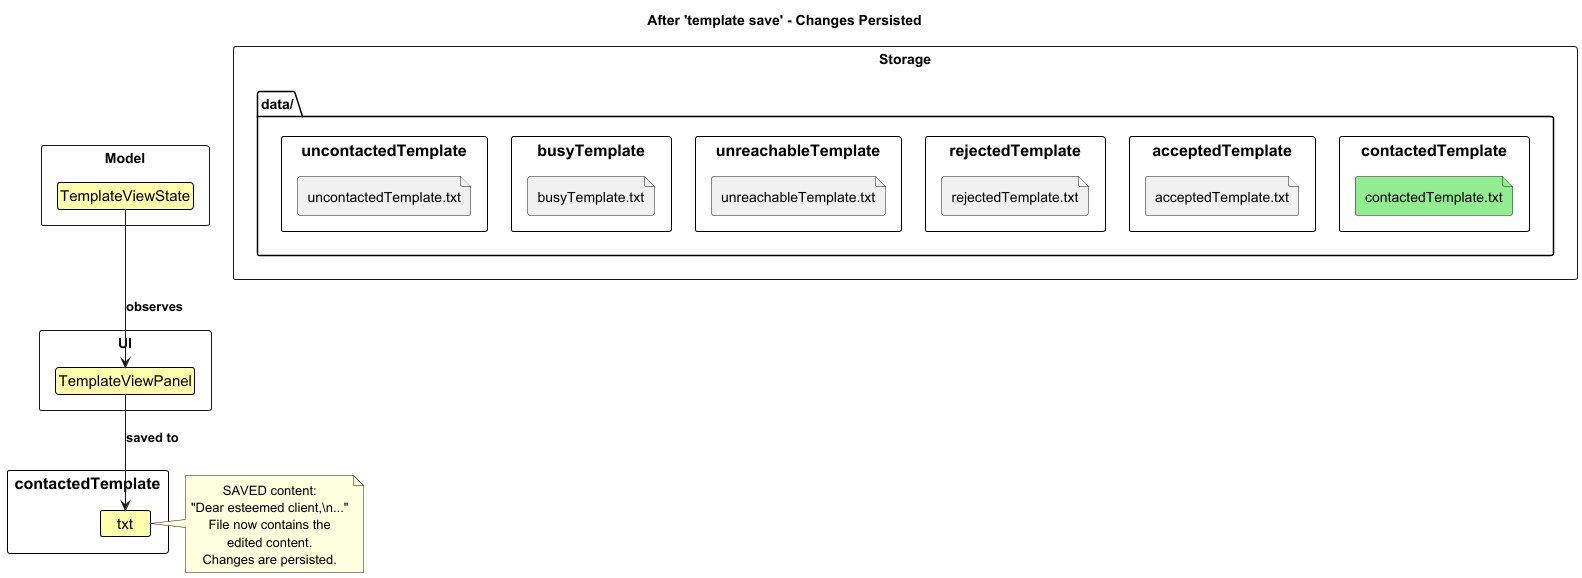

The diagram above was rendered by PlantUML. Its source (embedded in the PNG):
@startuml
!include style.puml
allowmixing

skinparam ClassFontColor #000000
skinparam ClassBorderColor #000000
skinparam ClassBackgroundColor #FFFFAA

title After 'template save' - Changes Persisted

package "Model" <<Rectangle>> {
    class TemplateViewState {
        status: CONTACTED
        content: "Dear esteemed client,\n..."
    }
}

package "UI" <<Rectangle>> {
    class TemplateViewPanel {
        Displaying saved content:
        "Dear esteemed client,\n..."
    }
}

package "Storage" <<Rectangle>> {
    folder "data/" {
        file "contactedTemplate.txt" #90EE90
        file "rejectedTemplate.txt"
        file "acceptedTemplate.txt"
        file "unreachableTemplate.txt"
        file "busyTemplate.txt"
        file "uncontactedTemplate.txt"
    }
}

TemplateViewState -down-> TemplateViewPanel : observes
TemplateViewPanel -down-> "contactedTemplate.txt" : saved to

note right of "contactedTemplate.txt"
  SAVED content:
  "Dear esteemed client,\n..."
  File now contains the
  edited content.
  Changes are persisted.
end note

@enduml